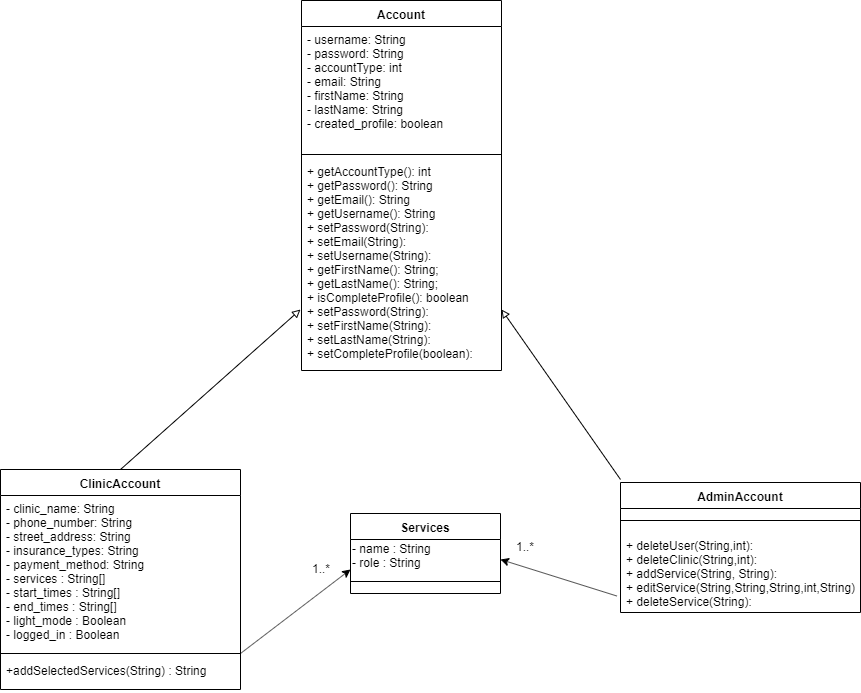

The diagram above was exported from draw.io. Its source (the exported page's mxGraphModel, read from the mxfile embedded in the PNG):
<mxGraphModel dx="1024" dy="555" grid="1" gridSize="10" guides="1" tooltips="1" connect="1" arrows="1" fold="1" page="1" pageScale="1" pageWidth="1169" pageHeight="1654" math="0" shadow="0">
  <root>
    <mxCell id="0" />
    <mxCell id="1" parent="0" />
    <mxCell id="txCOMS20OzKuE7D5ac5E-7" value="Account" style="swimlane;fontStyle=1;align=center;verticalAlign=top;childLayout=stackLayout;horizontal=1;startSize=26;horizontalStack=0;resizeParent=1;resizeParentMax=0;resizeLast=0;collapsible=1;marginBottom=0;" parent="1" vertex="1">
      <mxGeometry x="371" y="1" width="200" height="370" as="geometry" />
    </mxCell>
    <mxCell id="txCOMS20OzKuE7D5ac5E-8" value="- username: String&#10;- password: String&#10;- accountType: int&#10;- email: String&#10;- firstName: String&#10;- lastName: String&#10;- created_profile: boolean&#10;&#10;" style="text;strokeColor=none;fillColor=none;align=left;verticalAlign=top;spacingLeft=4;spacingRight=4;overflow=hidden;rotatable=0;points=[[0,0.5],[1,0.5]];portConstraint=eastwest;" parent="txCOMS20OzKuE7D5ac5E-7" vertex="1">
      <mxGeometry y="26" width="200" height="124" as="geometry" />
    </mxCell>
    <mxCell id="txCOMS20OzKuE7D5ac5E-9" value="" style="line;strokeWidth=1;fillColor=none;align=left;verticalAlign=middle;spacingTop=-1;spacingLeft=3;spacingRight=3;rotatable=0;labelPosition=right;points=[];portConstraint=eastwest;" parent="txCOMS20OzKuE7D5ac5E-7" vertex="1">
      <mxGeometry y="150" width="200" height="8" as="geometry" />
    </mxCell>
    <mxCell id="txCOMS20OzKuE7D5ac5E-10" value="+ getAccountType(): int&#10;+ getPassword(): String&#10;+ getEmail(): String&#10;+ getUsername(): String&#10;+ setPassword(String): &#10;+ setEmail(String): &#10;+ setUsername(String):&#10;+ getFirstName(): String;&#10;+ getLastName(): String;&#10;+ isCompleteProfile(): boolean&#10;+ setPassword(String):&#10;+ setFirstName(String):&#10;+ setLastName(String):&#10;+ setCompleteProfile(boolean):&#10;&#10;" style="text;strokeColor=none;fillColor=none;align=left;verticalAlign=top;spacingLeft=4;spacingRight=4;overflow=hidden;rotatable=0;points=[[0,0.5],[1,0.5]];portConstraint=eastwest;" parent="txCOMS20OzKuE7D5ac5E-7" vertex="1">
      <mxGeometry y="158" width="200" height="212" as="geometry" />
    </mxCell>
    <mxCell id="FJeky-pTKRkF02vQ7oac-15" value="Services&#10;" style="swimlane;fontStyle=1;align=center;verticalAlign=top;childLayout=stackLayout;horizontal=1;startSize=26;horizontalStack=0;resizeParent=1;resizeParentMax=0;resizeLast=0;collapsible=1;marginBottom=0;" parent="1" vertex="1">
      <mxGeometry x="420" y="514" width="150" height="80" as="geometry" />
    </mxCell>
    <mxCell id="cmZ0ZUvJCEVT0_GbQgQy-9" value="- name : String&lt;br&gt;- role : String" style="text;html=1;resizable=0;points=[];autosize=1;align=left;verticalAlign=top;spacingTop=-4;" parent="FJeky-pTKRkF02vQ7oac-15" vertex="1">
      <mxGeometry y="26" width="150" height="30" as="geometry" />
    </mxCell>
    <mxCell id="FJeky-pTKRkF02vQ7oac-17" value="" style="line;strokeWidth=1;fillColor=none;align=left;verticalAlign=middle;spacingTop=-1;spacingLeft=3;spacingRight=3;rotatable=0;labelPosition=right;points=[];portConstraint=eastwest;" parent="FJeky-pTKRkF02vQ7oac-15" vertex="1">
      <mxGeometry y="56" width="150" height="24" as="geometry" />
    </mxCell>
    <mxCell id="1TC_fz1V3DKnP8mISbsD-1" value="" style="endArrow=block;html=1;endFill=0;" parent="1" edge="1">
      <mxGeometry width="50" height="50" relative="1" as="geometry">
        <mxPoint x="690" y="480" as="sourcePoint" />
        <mxPoint x="571" y="310" as="targetPoint" />
      </mxGeometry>
    </mxCell>
    <mxCell id="1TC_fz1V3DKnP8mISbsD-7" value="" style="endArrow=block;html=1;endFill=0;exitX=0.5;exitY=0;exitDx=0;exitDy=0;" parent="1" source="1TC_fz1V3DKnP8mISbsD-9" edge="1">
      <mxGeometry width="50" height="50" relative="1" as="geometry">
        <mxPoint x="240" y="396" as="sourcePoint" />
        <mxPoint x="370" y="310" as="targetPoint" />
      </mxGeometry>
    </mxCell>
    <mxCell id="1TC_fz1V3DKnP8mISbsD-9" value="ClinicAccount&#10;" style="swimlane;fontStyle=1;align=center;verticalAlign=top;childLayout=stackLayout;horizontal=1;startSize=26;horizontalStack=0;resizeParent=1;resizeParentMax=0;resizeLast=0;collapsible=1;marginBottom=0;" parent="1" vertex="1">
      <mxGeometry x="70" y="470" width="240" height="220" as="geometry" />
    </mxCell>
    <mxCell id="1TC_fz1V3DKnP8mISbsD-10" value="- clinic_name: String&#10;- phone_number: String&#10;- street_address: String&#10;- insurance_types: String&#10;- payment_method: String&#10;- services : String[]&#10;- start_times : String[]&#10;- end_times : String[]&#10;- light_mode : Boolean&#10;- logged_in : Boolean&#10;" style="text;strokeColor=none;fillColor=none;align=left;verticalAlign=top;spacingLeft=4;spacingRight=4;overflow=hidden;rotatable=0;points=[[0,0.5],[1,0.5]];portConstraint=eastwest;" parent="1TC_fz1V3DKnP8mISbsD-9" vertex="1">
      <mxGeometry y="26" width="240" height="154" as="geometry" />
    </mxCell>
    <mxCell id="1TC_fz1V3DKnP8mISbsD-11" value="" style="line;strokeWidth=1;fillColor=none;align=left;verticalAlign=middle;spacingTop=-1;spacingLeft=3;spacingRight=3;rotatable=0;labelPosition=right;points=[];portConstraint=eastwest;" parent="1TC_fz1V3DKnP8mISbsD-9" vertex="1">
      <mxGeometry y="180" width="240" height="8" as="geometry" />
    </mxCell>
    <mxCell id="1TC_fz1V3DKnP8mISbsD-12" value="+addSelectedServices(String) : String" style="text;strokeColor=none;fillColor=none;align=left;verticalAlign=top;spacingLeft=4;spacingRight=4;overflow=hidden;rotatable=0;points=[[0,0.5],[1,0.5]];portConstraint=eastwest;" parent="1TC_fz1V3DKnP8mISbsD-9" vertex="1">
      <mxGeometry y="188" width="240" height="32" as="geometry" />
    </mxCell>
    <mxCell id="1TC_fz1V3DKnP8mISbsD-17" value="1..*&lt;br&gt;" style="text;html=1;resizable=0;points=[];autosize=1;align=left;verticalAlign=top;spacingTop=-4;" parent="1" vertex="1">
      <mxGeometry x="380" y="560" width="30" height="20" as="geometry" />
    </mxCell>
    <mxCell id="1TC_fz1V3DKnP8mISbsD-21" value="AdminAccount" style="swimlane;fontStyle=1;align=center;verticalAlign=top;childLayout=stackLayout;horizontal=1;startSize=26;horizontalStack=0;resizeParent=1;resizeParentMax=0;resizeLast=0;collapsible=1;marginBottom=0;" parent="1" vertex="1">
      <mxGeometry x="690" y="483" width="240" height="130" as="geometry" />
    </mxCell>
    <mxCell id="1TC_fz1V3DKnP8mISbsD-23" value="" style="line;strokeWidth=1;fillColor=none;align=left;verticalAlign=middle;spacingTop=-1;spacingLeft=3;spacingRight=3;rotatable=0;labelPosition=right;points=[];portConstraint=eastwest;" parent="1TC_fz1V3DKnP8mISbsD-21" vertex="1">
      <mxGeometry y="26" width="240" height="24" as="geometry" />
    </mxCell>
    <mxCell id="1TC_fz1V3DKnP8mISbsD-24" value="+ deleteUser(String,int): &#10;+ deleteClinic(String,int):&#10;+ addService(String, String):&#10;+ editService(String,String,String,int,String)&#10;+ deleteService(String):" style="text;strokeColor=none;fillColor=none;align=left;verticalAlign=top;spacingLeft=4;spacingRight=4;overflow=hidden;rotatable=0;points=[[0,0.5],[1,0.5]];portConstraint=eastwest;" parent="1TC_fz1V3DKnP8mISbsD-21" vertex="1">
      <mxGeometry y="50" width="240" height="80" as="geometry" />
    </mxCell>
    <mxCell id="1TC_fz1V3DKnP8mISbsD-29" value="" style="endArrow=classic;html=1;entryX=0;entryY=1;entryDx=0;entryDy=0;entryPerimeter=0;" parent="1" target="cmZ0ZUvJCEVT0_GbQgQy-9" edge="1">
      <mxGeometry width="50" height="50" relative="1" as="geometry">
        <mxPoint x="310" y="654" as="sourcePoint" />
        <mxPoint x="410" y="594" as="targetPoint" />
      </mxGeometry>
    </mxCell>
    <mxCell id="1TC_fz1V3DKnP8mISbsD-30" value="" style="endArrow=classic;html=1;exitX=-0.015;exitY=0.794;exitDx=0;exitDy=0;exitPerimeter=0;" parent="1" source="1TC_fz1V3DKnP8mISbsD-24" edge="1">
      <mxGeometry width="50" height="50" relative="1" as="geometry">
        <mxPoint x="559.3599999999999" y="669.97" as="sourcePoint" />
        <mxPoint x="570" y="560" as="targetPoint" />
      </mxGeometry>
    </mxCell>
    <mxCell id="1TC_fz1V3DKnP8mISbsD-33" value="1..*&lt;br&gt;" style="text;html=1;resizable=0;points=[];autosize=1;align=left;verticalAlign=top;spacingTop=-4;" parent="1" vertex="1">
      <mxGeometry x="584" y="538" width="30" height="20" as="geometry" />
    </mxCell>
  </root>
</mxGraphModel>